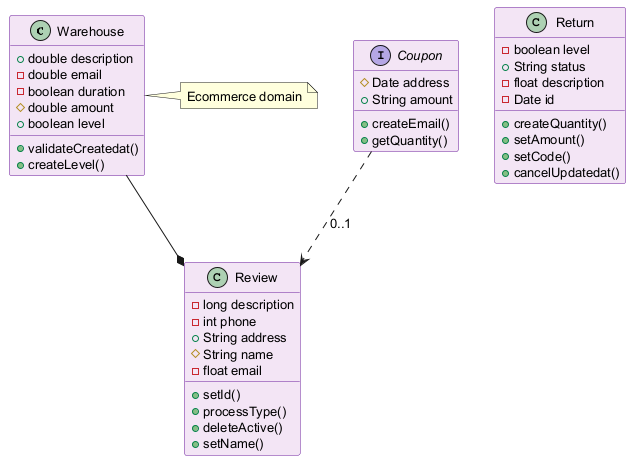

The diagram above was rendered by PlantUML. Its source (embedded in the PNG):
@startuml
skinparam backgroundColor #FFFFFF
skinparam classBackgroundColor #F3E5F5
skinparam classBorderColor #6A1B9A
skinparam defaultFontSize 13
class Warehouse {
  +double description
  -double email
  -boolean duration
  #double amount
  +boolean level
  +validateCreatedat()
  +createLevel()
}
class Return {
  -boolean level
  +String status
  -float description
  -Date id
  +createQuantity()
  +setAmount()
  +setCode()
  +cancelUpdatedat()
}
interface Coupon {
  #Date address
  +String amount
  +createEmail()
  +getQuantity()
}
class Review {
  -long description
  -int phone
  +String address
  #String name
  -float email
  +setId()
  +processType()
  +deleteActive()
  +setName()
}
Warehouse --* Review
Coupon ..> Review : "0..1"
note right of Warehouse : Ecommerce domain
@enduml